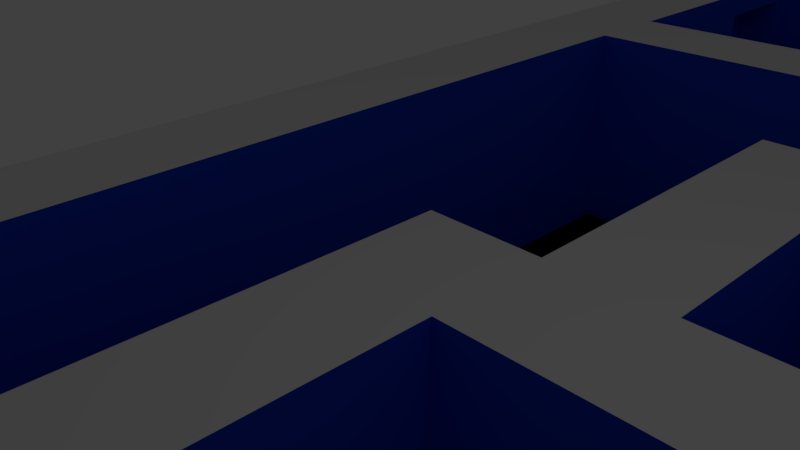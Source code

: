# Source: maze2.blend  (saved by Blender 2.77.0; exported with 4.5.12 LTS)
import bpy
from mathutils import Matrix  # noqa: F401  (used for matrix-valued properties, if any)

bpy.ops.wm.read_factory_settings(use_empty=True)
scene = bpy.context.scene
scene.name = 'Scene'

# ---- collections
col_collection_1 = bpy.data.collections.new('Collection 1'); scene.collection.children.link(col_collection_1)

# ---- materials (node trees are filled in below, after node groups)
mat_floor = bpy.data.materials.new('Floor')
mat_floor.alpha_threshold = 0.0
mat_floor.use_transparent_shadow = False
mat_floor.diffuse_color = (0.009192, 0.07606, 0.8, 1.0)
mat_floor.roughness = 0.5

# ---- material node trees

# ---- world
world_world = bpy.data.worlds.new('World'); scene.world = world_world
world_world.color = (0.05088, 0.05088, 0.05088)
world_world.use_sun_shadow = False
world_world.sun_shadow_jitter_overblur = 0.0
world_world.cycles.sampling_method = 'MANUAL'

# ---- cameras
cam_camera = bpy.data.cameras.new('Camera')
cam_camera.clip_end = 100.0
cam_camera.lens = 35.0
cam_camera.sensor_width = 32.0
cam_camera.sensor_height = 18.0
cam_camera.ortho_scale = 7.314
cam_camera.dof.focus_distance = 0.0
cam_camera.dof.aperture_fstop = 128.0

# ---- lights
light_lamp = bpy.data.lights.new('Lamp', 'POINT')
light_lamp.transmission_factor = 0.0
light_lamp.cutoff_distance = 30.0
light_lamp.energy = 100.0
light_lamp.shadow_buffer_clip_start = 1.001
light_lamp.shadow_soft_size = 0.1
light_lamp.shadow_maximum_resolution = 0.006
light_lamp.use_absolute_resolution = True

# ---- meshes
me_plane_002 = bpy.data.meshes.new('Plane.002')
me_plane_002.from_pydata([(-1.0, 1.0, 0.0), (1.0, 1.0, 0.0), (-1.0, 3.0, 0.0), (1.0, 3.0, 0.0), (-1.0, 2.75, 0.0), (-1.0, 2.5, 0.0), (-1.0, 2.25, 0.0), (-1.0, 2.0, 0.0), (-1.0, 1.75, 0.0), (-1.0, 1.5, 0.0), (-1.0, 1.25, 0.0), (-0.75, 1.0, 0.0), (-0.5, 1.0, 0.0), (-0.25, 1.0, 0.0), (0.0, 1.0, 0.0), (0.25, 1.0, 0.0), (0.5, 1.0, 0.0), (0.75, 1.0, 0.0), (1.0, 1.25, 0.0), (1.0, 1.5, 0.0), (1.0, 1.75, 0.0), (1.0, 2.0, 0.0), (1.0, 2.25, 0.0), (1.0, 2.5, 0.0), (1.0, 2.75, 0.0), (0.75, 3.0, 0.0), (0.5, 3.0, 0.0), (0.25, 3.0, 0.0), (0.0, 3.0, 0.0), (-0.25, 3.0, 0.0), (-0.5, 3.0, 0.0), (-0.75, 3.0, 0.0), (-0.75, 1.25, 0.0), (-0.75, 1.5, 0.0), (-0.75, 1.75, 0.0), (-0.75, 2.0, 0.0), (-0.75, 2.25, 0.0), (-0.75, 2.5, 0.0), (-0.75, 2.75, 0.0), (-0.5, 1.25, 0.0), (-0.5, 1.5, 0.0), (-0.5, 1.75, 0.0), (-0.5, 2.0, 0.0), (-0.5, 2.25, 0.0), (-0.5, 2.5, 0.0), (-0.5, 2.75, 0.0), (-0.25, 1.25, 0.0), (-0.25, 1.5, 0.0), (-0.25, 1.75, 0.0), (-0.25, 2.0, 0.0), (-0.25, 2.25, 0.0), (0.0, 1.25, 0.0), (0.0, 1.5, 0.0), (0.0, 1.75, 0.0), (0.0, 2.0, 0.0), (0.0, 2.25, 0.0), (0.0, 2.5, 0.0), (0.0, 2.75, 0.0), (0.25, 1.25, 0.0), (0.25, 1.5, 0.0), (0.25, 1.75, 0.0), (0.25, 2.0, 0.0), (0.25, 2.25, 0.0), (0.25, 2.5, 0.0), (0.25, 2.75, 0.0), (0.5, 1.25, 0.0), (0.5, 1.5, 0.0), (0.5, 1.75, 0.0), (0.5, 2.0, 0.0), (0.5, 2.25, 0.0), (0.5, 2.5, 0.0), (0.5, 2.75, 0.0), (0.75, 1.25, 0.0), (0.75, 1.5, 0.0), (0.75, 1.75, 0.0), (0.75, 2.0, 0.0), (0.75, 2.25, 0.0), (0.75, 2.5, 0.0), (0.75, 2.75, 0.0), (-3.0, 1.0, 0.0), (-1.0, 1.0, 0.0), (-3.0, 3.0, 0.0), (-1.0, 3.0, 0.0), (-3.0, 2.75, 0.0), (-3.0, 2.5, 0.0), (-3.0, 2.25, 0.0), (-3.0, 2.0, 0.0), (-3.0, 1.75, 0.0), (-3.0, 1.5, 0.0), (-3.0, 1.25, 0.0), (-2.75, 1.0, 0.0), (-2.5, 1.0, 0.0), (-2.25, 1.0, 0.0), (-2.0, 1.0, 0.0), (-1.75, 1.0, 0.0), (-1.5, 1.0, 0.0), (-1.25, 1.0, 0.0), (-1.0, 1.25, 0.0), (-1.0, 1.5, 0.0), (-1.0, 1.75, 0.0), (-1.0, 2.0, 0.0), (-1.0, 2.25, 0.0), (-1.0, 2.5, 0.0), (-1.0, 2.75, 0.0), (-1.25, 3.0, 0.0), (-1.5, 3.0, 0.0), (-1.75, 3.0, 0.0), (-2.0, 3.0, 0.0), (-2.25, 3.0, 0.0), (-2.5, 3.0, 0.0), (-2.75, 3.0, 0.0), (-2.75, 1.25, 0.0), (-2.75, 1.5, 0.0), (-2.75, 1.75, 0.0), (-2.75, 2.0, 0.0), (-2.75, 2.25, 0.0), (-2.75, 2.5, 0.0), (-2.75, 2.75, 0.0), (-2.5, 1.25, 0.0), (-2.5, 1.5, 0.0), (-2.5, 1.75, 0.0), (-2.5, 2.0, 0.0), (-2.5, 2.25, 0.0), (-2.5, 2.5, 0.0), (-2.5, 2.75, 0.0), (-2.25, 1.25, 0.0), (-2.25, 1.5, 0.0), (-2.25, 1.75, 0.0), (-2.25, 2.0, 0.0), (-2.25, 2.25, 0.0), (-2.25, 2.5, 0.0), (-2.25, 2.75, 0.0), (-2.0, 1.25, 0.0), (-2.0, 1.5, 0.0), (-2.0, 1.75, 0.0), (-2.0, 2.0, 0.0), (-2.0, 2.25, 0.0), (-2.0, 2.5, 0.0), (-2.0, 2.75, 0.0), (-1.75, 1.25, 0.0), (-1.75, 1.5, 0.0), (-1.75, 1.75, 0.0), (-1.75, 2.0, 0.0), (-1.75, 2.25, 0.0), (-1.75, 2.5, 0.0), (-1.75, 2.75, 0.0), (-1.5, 1.25, 0.0), (-1.5, 1.5, 0.0), (-1.5, 1.75, 0.0), (-1.5, 2.0, 0.0), (-1.5, 2.25, 0.0), (-1.5, 2.5, 0.0), (-1.5, 2.75, 0.0), (-1.25, 1.25, 0.0), (-1.25, 1.5, 0.0), (-1.25, 1.75, 0.0), (-1.25, 2.0, 0.0), (-1.25, 2.25, 0.0), (-1.25, 2.5, 0.0), (-1.25, 2.75, 0.0), (-5.0, 1.0, 0.0), (-3.0, 1.0, 0.0), (-5.0, 3.0, 0.0), (-3.0, 3.0, 0.0), (-5.0, 2.75, 0.0), (-5.0, 2.5, 0.0), (-5.0, 2.25, 0.0), (-5.0, 2.0, 0.0), (-5.0, 1.75, 0.0), (-5.0, 1.5, 0.0), (-5.0, 1.25, 0.0), (-4.75, 1.0, 0.0), (-4.5, 1.0, 0.0), (-4.25, 1.0, 0.0), (-4.0, 1.0, 0.0), (-3.75, 1.0, 0.0), (-3.5, 1.0, 0.0), (-3.25, 1.0, 0.0), (-3.0, 1.25, 0.0), (-3.0, 1.5, 0.0), (-3.0, 1.75, 0.0), (-3.0, 2.0, 0.0), (-3.0, 2.25, 0.0), (-3.0, 2.5, 0.0), (-3.0, 2.75, 0.0), (-3.25, 3.0, 0.0), (-3.5, 3.0, 0.0), (-3.75, 3.0, 0.0), (-4.0, 3.0, 0.0), (-4.25, 3.0, 0.0), (-4.5, 3.0, 0.0), (-4.75, 3.0, 0.0), (-4.75, 1.25, 0.0), (-4.75, 1.5, 0.0), (-4.75, 1.75, 0.0), (-4.75, 2.0, 0.0), (-4.75, 2.25, 0.0), (-4.75, 2.5, 0.0), (-4.75, 2.75, 0.0), (-4.5, 1.25, 0.0), (-4.5, 1.5, 0.0), (-4.5, 1.75, 0.0), (-4.5, 2.0, 0.0), (-4.5, 2.25, 0.0), (-4.5, 2.5, 0.0), (-4.5, 2.75, 0.0), (-4.25, 1.25, 0.0), (-4.25, 1.5, 0.0), (-4.25, 1.75, 0.0), (-4.25, 2.0, 0.0), (-4.25, 2.25, 0.0), (-4.25, 2.5, 0.0), (-4.25, 2.75, 0.0), (-4.0, 1.25, 0.0), (-4.0, 1.5, 0.0), (-4.0, 1.75, 0.0), (-4.0, 2.0, 0.0), (-4.0, 2.25, 0.0), (-4.0, 2.5, 0.0), (-4.0, 2.75, 0.0), (-3.75, 1.25, 0.0), (-3.75, 1.5, 0.0), (-3.75, 1.75, 0.0), (-3.75, 2.0, 0.0), (-3.75, 2.25, 0.0), (-3.75, 2.5, 0.0), (-3.75, 2.75, 0.0), (-3.5, 1.25, 0.0), (-3.5, 1.5, 0.0), (-3.5, 1.75, 0.0), (-3.5, 2.0, 0.0), (-3.5, 2.25, 0.0), (-3.5, 2.5, 0.0), (-3.5, 2.75, 0.0), (-3.25, 1.25, 0.0), (-3.25, 1.5, 0.0), (-3.25, 1.75, 0.0), (-3.25, 2.0, 0.0), (-3.25, 2.25, 0.0), (-3.25, 2.5, 0.0), (-3.25, 2.75, 0.0), (-3.0, -1.0, 0.0), (-1.0, -1.0, 0.0), (-3.0, 1.0, 0.0), (-1.0, 1.0, 0.0), (-3.0, 0.75, 0.0), (-3.0, 0.5, 0.0), (-3.0, 0.25, 0.0), (-3.0, 0.0, 0.0), (-3.0, -0.25, 0.0), (-3.0, -0.5, 0.0), (-3.0, -0.75, 0.0), (-2.75, -1.0, 0.0), (-2.5, -1.0, 0.0), (-2.25, -1.0, 0.0), (-2.0, -1.0, 0.0), (-1.75, -1.0, 0.0), (-1.5, -1.0, 0.0), (-1.25, -1.0, 0.0), (-1.0, -0.75, 0.0), (-1.0, -0.5, 0.0), (-1.0, -0.25, 0.0), (-1.0, 0.0, 0.0), (-1.0, 0.25, 0.0), (-1.0, 0.5, 0.0), (-1.0, 0.75, 0.0), (-1.25, 1.0, 0.0), (-1.5, 1.0, 0.0), (-1.75, 1.0, 0.0), (-2.0, 1.0, 0.0), (-2.25, 1.0, 0.0), (-2.5, 1.0, 0.0), (-2.75, 1.0, 0.0), (-2.75, -0.75, 0.0), (-2.75, -0.5, 0.0), (-2.75, -0.25, 0.0), (-2.75, 0.0, 0.0), (-2.75, 0.25, 0.0), (-2.75, 0.5, 0.0), (-2.75, 0.75, 0.0), (-2.5, -0.75, 0.0), (-2.5, -0.5, 0.0), (-2.5, -0.25, 0.0), (-2.5, 0.0, 0.0), (-2.5, 0.25, 0.0), (-2.5, 0.5, 0.0), (-2.5, 0.75, 0.0), (-2.25, -0.75, 0.0), (-2.25, -0.5, 0.0), (-2.25, -0.25, 0.0), (-2.25, 0.0, 0.0), (-2.25, 0.25, 0.0), (-2.25, 0.5, 0.0), (-2.25, 0.75, 0.0), (-2.0, -0.75, 0.0), (-2.0, -0.5, 0.0), (-2.0, -0.25, 0.0), (-2.0, 0.0, 0.0), (-2.0, 0.25, 0.0), (-2.0, 0.5, 0.0), (-2.0, 0.75, 0.0), (-1.75, -0.75, 0.0), (-1.75, -0.5, 0.0), (-1.75, -0.25, 0.0), (-1.75, 0.0, 0.0), (-1.75, 0.25, 0.0), (-1.75, 0.5, 0.0), (-1.75, 0.75, 0.0), (-1.5, -0.75, 0.0), (-1.5, -0.5, 0.0), (-1.5, -0.25, 0.0), (-1.5, 0.0, 0.0), (-1.5, 0.25, 0.0), (-1.5, 0.5, 0.0), (-1.5, 0.75, 0.0), (-1.25, -0.75, 0.0), (-1.25, -0.5, 0.0), (-1.25, -0.25, 0.0), (-1.25, 0.0, 0.0), (-1.25, 0.25, 0.0), (-1.25, 0.5, 0.0), (-1.25, 0.75, 0.0), (-3.0, 3.0, 0.0), (-1.0, 3.0, 0.0), (-3.0, 5.0, 0.0), (-1.0, 5.0, 0.0), (-3.0, 4.75, 0.0), (-3.0, 4.5, 0.0), (-3.0, 4.25, 0.0), (-3.0, 4.0, 0.0), (-3.0, 3.75, 0.0), (-3.0, 3.5, 0.0), (-3.0, 3.25, 0.0), (-2.75, 3.0, 0.0), (-2.5, 3.0, 0.0), (-2.25, 3.0, 0.0), (-2.0, 3.0, 0.0), (-1.75, 3.0, 0.0), (-1.5, 3.0, 0.0), (-1.25, 3.0, 0.0), (-1.0, 3.25, 0.0), (-1.0, 3.5, 0.0), (-1.0, 3.75, 0.0), (-1.0, 4.0, 0.0), (-1.0, 4.25, 0.0), (-1.0, 4.5, 0.0), (-1.0, 4.75, 0.0), (-1.25, 5.0, 0.0), (-1.5, 5.0, 0.0), (-1.75, 5.0, 0.0), (-2.0, 5.0, 0.0), (-2.25, 5.0, 0.0), (-2.5, 5.0, 0.0), (-2.75, 5.0, 0.0), (-2.75, 3.25, 0.0), (-2.75, 3.5, 0.0), (-2.75, 3.75, 0.0), (-2.75, 4.0, 0.0), (-2.75, 4.25, 0.0), (-2.75, 4.5, 0.0), (-2.75, 4.75, 0.0), (-2.5, 3.25, 0.0), (-2.5, 3.5, 0.0), (-2.5, 3.75, 0.0), (-2.5, 4.0, 0.0), (-2.5, 4.25, 0.0), (-2.5, 4.5, 0.0), (-2.5, 4.75, 0.0), (-2.25, 3.25, 0.0), (-2.25, 3.5, 0.0), (-2.25, 3.75, 0.0), (-2.25, 4.0, 0.0), (-2.25, 4.25, 0.0), (-2.25, 4.5, 0.0), (-2.25, 4.75, 0.0), (-2.0, 3.25, 0.0), (-2.0, 3.5, 0.0), (-2.0, 3.75, 0.0), (-2.0, 4.0, 0.0), (-2.0, 4.25, 0.0), (-2.0, 4.5, 0.0), (-2.0, 4.75, 0.0), (-1.75, 3.25, 0.0), (-1.75, 3.5, 0.0), (-1.75, 3.75, 0.0), (-1.75, 4.0, 0.0), (-1.75, 4.25, 0.0), (-1.75, 4.5, 0.0), (-1.75, 4.75, 0.0), (-1.5, 3.25, 0.0), (-1.5, 3.5, 0.0), (-1.5, 3.75, 0.0), (-1.5, 4.0, 0.0), (-1.5, 4.25, 0.0), (-1.5, 4.5, 0.0), (-1.5, 4.75, 0.0), (-1.25, 3.25, 0.0), (-1.25, 3.5, 0.0), (-1.25, 3.75, 0.0), (-1.25, 4.0, 0.0), (-1.25, 4.25, 0.0), (-1.25, 4.5, 0.0), (-1.25, 4.75, 0.0), (-1.0, 3.0, 0.0), (1.0, 3.0, 0.0), (-1.0, 5.0, 0.0), (1.0, 5.0, 0.0), (-1.0, 4.75, 0.0), (-1.0, 4.5, 0.0), (-1.0, 4.25, 0.0), (-1.0, 4.0, 0.0), (-1.0, 3.75, 0.0), (-1.0, 3.5, 0.0), (-1.0, 3.25, 0.0), (-0.75, 3.0, 0.0), (-0.5, 3.0, 0.0), (-0.25, 3.0, 0.0), (0.0, 3.0, 0.0), (0.25, 3.0, 0.0), (0.5, 3.0, 0.0), (0.75, 3.0, 0.0), (1.0, 3.25, 0.0), (1.0, 3.5, 0.0), (1.0, 3.75, 0.0), (1.0, 4.0, 0.0), (1.0, 4.25, 0.0), (1.0, 4.5, 0.0), (1.0, 4.75, 0.0), (0.75, 5.0, 0.0), (0.5, 5.0, 0.0), (0.25, 5.0, 0.0), (0.0, 5.0, 0.0), (-0.25, 5.0, 0.0), (-0.5, 5.0, 0.0), (-0.75, 5.0, 0.0), (-0.75, 3.25, 0.0), (-0.75, 3.5, 0.0), (-0.75, 3.75, 0.0), (-0.75, 4.0, 0.0), (-0.75, 4.25, 0.0), (-0.75, 4.5, 0.0), (-0.75, 4.75, 0.0), (-0.5, 3.25, 0.0), (-0.5, 3.5, 0.0), (-0.5, 3.75, 0.0), (-0.5, 4.0, 0.0), (-0.5, 4.25, 0.0), (-0.5, 4.5, 0.0), (-0.5, 4.75, 0.0), (-0.25, 3.75, 0.0), (-0.25, 4.0, 0.0), (-0.25, 4.25, 0.0), (-0.25, 4.5, 0.0), (-0.25, 4.75, 0.0), (0.0, 3.25, 0.0), (0.0, 3.5, 0.0), (0.0, 3.75, 0.0), (0.0, 4.0, 0.0), (0.0, 4.25, 0.0), (0.0, 4.5, 0.0), (0.0, 4.75, 0.0), (0.25, 3.25, 0.0), (0.25, 3.5, 0.0), (0.25, 3.75, 0.0), (0.25, 4.0, 0.0), (0.25, 4.25, 0.0), (0.25, 4.5, 0.0), (0.25, 4.75, 0.0), (0.5, 3.25, 0.0), (0.5, 3.5, 0.0), (0.5, 3.75, 0.0), (0.5, 4.0, 0.0), (0.5, 4.25, 0.0), (0.5, 4.5, 0.0), (0.5, 4.75, 0.0), (0.75, 3.25, 0.0), (0.75, 3.5, 0.0), (0.75, 3.75, 0.0), (0.75, 4.0, 0.0), (0.75, 4.25, 0.0), (0.75, 4.5, 0.0), (0.75, 4.75, 0.0), (0.75, 3.0, 6.0), (1.0, 3.0, 6.0), (1.0, 4.75, 6.0), (1.0, 5.0, 6.0), (-0.75, 5.0, 6.0), (-1.0, 5.0, 6.0), (-1.0, 4.75, 6.0), (1.0, 3.25, 6.0), (1.0, 3.5, 6.0), (1.0, 3.75, 6.0), (1.0, 4.0, 6.0), (1.0, 4.25, 6.0), (1.0, 4.5, 6.0), (0.75, 5.0, 6.0), (0.5, 5.0, 6.0), (0.25, 5.0, 6.0), (0.0, 5.0, 6.0), (-0.25, 5.0, 6.0), (-0.5, 5.0, 6.0), (-0.75, 4.75, 6.0), (-0.5, 4.75, 6.0), (-0.25, 4.75, 6.0), (0.0, 4.75, 6.0), (0.25, 4.75, 6.0), (0.5, 4.75, 6.0), (0.75, 4.75, 6.0), (0.75, 3.25, 6.0), (0.75, 3.5, 6.0), (0.75, 3.75, 6.0), (0.75, 4.0, 6.0), (0.75, 4.25, 6.0), (0.75, 4.5, 6.0), (-1.0, -1.0, 0.0), (1.0, -1.0, 0.0), (-1.0, 1.0, 0.0), (1.0, 1.0, 0.0), (-1.0, 0.75, 0.0), (-1.0, 0.5, 0.0), (-1.0, 0.25, 0.0), (-1.0, 0.0, 0.0), (-1.0, -0.25, 0.0), (-1.0, -0.5, 0.0), (-1.0, -0.75, 0.0), (-0.75, -1.0, 0.0), (-0.5, -1.0, 0.0), (-0.25, -1.0, 0.0), (0.0, -1.0, 0.0), (0.25, -1.0, 0.0), (0.5, -1.0, 0.0), (0.75, -1.0, 0.0), (1.0, -0.75, 0.0), (1.0, -0.5, 0.0), (1.0, -0.25, 0.0), (1.0, 0.0, 0.0), (1.0, 0.25, 0.0), (1.0, 0.5, 0.0), (1.0, 0.75, 0.0), (0.75, 1.0, 0.0), (0.5, 1.0, 0.0), (0.25, 1.0, 0.0), (0.0, 1.0, 0.0), (-0.25, 1.0, 0.0), (-0.5, 1.0, 0.0), (-0.75, 1.0, 0.0), (-0.75, -0.75, 0.0), (-0.75, -0.5, 0.0), (-0.75, -0.25, 0.0), (-0.75, 0.0, 0.0), (-0.75, 0.25, 0.0), (-0.75, 0.5, 0.0), (-0.75, 0.75, 0.0), (-0.5, -0.75, 0.0), (-0.5, -0.5, 0.0), (-0.5, -0.25, 0.0), (-0.5, 0.0, 0.0), (-0.5, 0.25, 0.0), (-0.5, 0.5, 0.0), (-0.5, 0.75, 0.0), (-0.25, -0.75, 0.0), (-0.25, -0.5, 0.0), (-0.25, -0.25, 0.0), (-0.25, 0.0, 0.0), (-0.25, 0.25, 0.0), (-0.25, 0.5, 0.0), (-0.25, 0.75, 0.0), (0.0, -0.75, 0.0), (0.0, -0.5, 0.0), (0.0, -0.25, 0.0), (0.0, 0.0, 0.0), (0.0, 0.25, 0.0), (0.0, 0.5, 0.0), (0.0, 0.75, 0.0), (0.25, -0.75, 0.0), (0.25, -0.5, 0.0), (0.25, -0.25, 0.0), (0.25, 0.0, 0.0), (0.25, 0.25, 0.0), (0.25, 0.5, 0.0), (0.25, 0.75, 0.0), (0.5, -0.75, 0.0), (0.5, -0.5, 0.0), (0.5, -0.25, 0.0), (0.5, 0.0, 0.0), (0.5, 0.25, 0.0), (0.5, 0.5, 0.0), (0.5, 0.75, 0.0), (0.75, -0.75, 0.0), (0.75, -0.5, 0.0), (0.75, -0.25, 0.0), (0.75, 0.0, 0.0), (0.75, 0.25, 0.0), (0.75, 0.5, 0.0), (0.75, 0.75, 0.0), (-1.0, -0.75, 6.0), (-1.0, -1.0, 6.0), (0.75, -1.0, 6.0), (1.0, -1.0, 6.0), (1.0, 0.75, 6.0), (1.0, 1.0, 6.0), (-0.75, -1.0, 6.0), (-0.5, -1.0, 6.0), (-0.25, -1.0, 6.0), (0.0, -1.0, 6.0), (0.25, -1.0, 6.0), (1.0, -0.75, 6.0), (1.0, -0.5, 6.0), (1.0, -0.25, 6.0), (1.0, 0.0, 6.0), (1.0, 0.25, 6.0), (1.0, 0.5, 6.0), (0.75, 1.0, 6.0), (-0.75, -0.75, 6.0), (-0.5, -0.75, 6.0), (-0.25, -0.75, 6.0), (0.0, -0.75, 6.0), (0.25, -0.75, 6.0), (0.75, 0.75, 6.0), (0.75, -0.75, 6.0), (0.75, -0.5, 6.0), (0.75, -0.25, 6.0), (0.75, 0.0, 6.0), (0.75, 0.25, 6.0), (0.75, 0.5, 6.0), (-5.0, 3.0, 0.0), (-3.0, 3.0, 0.0), (-5.0, 5.0, 0.0), (-3.0, 5.0, 0.0), (-5.0, 4.75, 0.0), (-5.0, 4.5, 0.0), (-5.0, 4.25, 0.0), (-5.0, 4.0, 0.0), (-5.0, 3.75, 0.0), (-5.0, 3.5, 0.0), (-5.0, 3.25, 0.0), (-4.75, 3.0, 0.0), (-4.5, 3.0, 0.0), (-4.25, 3.0, 0.0), (-4.0, 3.0, 0.0), (-3.75, 3.0, 0.0), (-3.5, 3.0, 0.0), (-3.25, 3.0, 0.0), (-3.0, 3.25, 0.0), (-3.0, 3.5, 0.0), (-3.0, 3.75, 0.0), (-3.0, 4.0, 0.0), (-3.0, 4.25, 0.0), (-3.0, 4.5, 0.0), (-3.0, 4.75, 0.0), (-3.25, 5.0, 0.0), (-3.5, 5.0, 0.0), (-3.75, 5.0, 0.0), (-4.0, 5.0, 0.0), (-4.25, 5.0, 0.0), (-4.5, 5.0, 0.0), (-4.75, 5.0, 0.0), (-4.75, 3.25, 0.0), (-4.75, 3.5, 0.0), (-4.75, 3.75, 0.0), (-4.75, 4.0, 0.0), (-4.75, 4.25, 0.0), (-4.75, 4.5, 0.0), (-4.75, 4.75, 0.0), (-4.5, 3.25, 0.0), (-4.5, 3.5, 0.0), (-4.5, 3.75, 0.0), (-4.5, 4.0, 0.0), (-4.5, 4.25, 0.0), (-4.5, 4.5, 0.0), (-4.5, 4.75, 0.0), (-4.25, 3.25, 0.0), (-4.25, 3.5, 0.0), (-4.25, 3.75, 0.0), (-4.25, 4.0, 0.0), (-4.25, 4.25, 0.0), (-4.25, 4.5, 0.0), (-4.25, 4.75, 0.0), (-4.0, 3.25, 0.0), (-4.0, 3.5, 0.0), (-4.0, 3.75, 0.0), (-4.0, 4.0, 0.0), (-4.0, 4.25, 0.0), (-4.0, 4.5, 0.0), (-4.0, 4.75, 0.0), (-3.75, 3.25, 0.0), (-3.75, 3.5, 0.0), (-3.75, 3.75, 0.0), (-3.75, 4.0, 0.0), (-3.75, 4.25, 0.0), (-3.75, 4.5, 0.0), (-3.75, 4.75, 0.0), (-3.5, 3.25, 0.0), (-3.5, 3.5, 0.0), (-3.5, 3.75, 0.0), (-3.5, 4.0, 0.0), (-3.5, 4.25, 0.0), (-3.5, 4.5, 0.0), (-3.5, 4.75, 0.0), (-3.25, 3.25, 0.0), (-3.25, 3.5, 0.0), (-3.25, 3.75, 0.0), (-3.25, 4.0, 0.0), (-3.25, 4.25, 0.0), (-3.25, 4.5, 0.0), (-3.25, 4.75, 0.0), (-5.0, 3.25, 6.0), (-5.0, 3.0, 6.0), (-3.0, 4.75, 6.0), (-3.0, 5.0, 6.0), (-4.75, 5.0, 6.0), (-5.0, 5.0, 6.0), (-5.0, 4.75, 6.0), (-5.0, 4.25, 6.0), (-5.0, 4.0, 6.0), (-5.0, 3.75, 6.0), (-5.0, 3.5, 6.0), (-4.75, 3.0, 6.0), (-3.25, 5.0, 6.0), (-3.5, 5.0, 6.0), (-3.75, 5.0, 6.0), (-4.0, 5.0, 6.0), (-4.25, 5.0, 6.0), (-4.5, 5.0, 6.0), (-4.75, 4.75, 6.0), (-4.75, 3.25, 6.0), (-4.75, 3.5, 6.0), (-4.75, 3.75, 6.0), (-4.75, 4.0, 6.0), (-4.75, 4.25, 6.0), (-4.5, 4.75, 6.0), (-4.25, 4.75, 6.0), (-4.0, 4.75, 6.0), (-3.75, 4.75, 6.0), (-3.5, 4.75, 6.0), (-3.25, 4.75, 6.0), (-5.0, -1.0, 0.0), (-3.0, -1.0, 0.0), (-5.0, 1.0, 0.0), (-3.0, 1.0, 0.0), (-5.0, 0.75, 0.0), (-5.0, 0.5, 0.0), (-5.0, 0.25, 0.0), (-5.0, 0.0, 0.0), (-5.0, -0.25, 0.0), (-5.0, -0.5, 0.0), (-5.0, -0.75, 0.0), (-4.75, -1.0, 0.0), (-4.5, -1.0, 0.0), (-4.25, -1.0, 0.0), (-4.0, -1.0, 0.0), (-3.75, -1.0, 0.0), (-3.5, -1.0, 0.0), (-3.25, -1.0, 0.0), (-3.0, -0.75, 0.0), (-3.0, -0.5, 0.0), (-3.0, -0.25, 0.0), (-3.0, 0.0, 0.0), (-3.0, 0.25, 0.0), (-3.0, 0.5, 0.0), (-3.0, 0.75, 0.0), (-3.25, 1.0, 0.0), (-3.5, 1.0, 0.0), (-3.75, 1.0, 0.0), (-4.0, 1.0, 0.0), (-4.25, 1.0, 0.0), (-4.5, 1.0, 0.0), (-4.75, 1.0, 0.0), (-4.75, -0.75, 0.0), (-4.75, -0.5, 0.0), (-4.75, -0.25, 0.0), (-4.75, 0.0, 0.0), (-4.75, 0.25, 0.0), (-4.75, 0.5, 0.0), (-4.75, 0.75, 0.0), (-4.5, -0.75, 0.0), (-4.5, -0.5, 0.0), (-4.5, -0.25, 0.0), (-4.5, 0.0, 0.0), (-4.5, 0.25, 0.0), (-4.5, 0.5, 0.0), (-4.5, 0.75, 0.0), (-4.25, -0.75, 0.0), (-4.25, -0.5, 0.0), (-4.25, -0.25, 0.0), (-4.25, 0.0, 0.0), (-4.25, 0.25, 0.0), (-4.25, 0.5, 0.0), (-4.25, 0.75, 0.0), (-4.0, -0.75, 0.0), (-4.0, -0.5, 0.0), (-4.0, -0.25, 0.0), (-4.0, 0.0, 0.0), (-4.0, 0.25, 0.0), (-4.0, 0.5, 0.0), (-4.0, 0.75, 0.0), (-3.75, -0.75, 0.0), (-3.75, -0.5, 0.0), (-3.75, -0.25, 0.0), (-3.75, 0.0, 0.0), (-3.75, 0.25, 0.0), (-3.75, 0.5, 0.0), (-3.75, 0.75, 0.0), (-3.5, -0.75, 0.0), (-3.5, -0.5, 0.0), (-3.5, -0.25, 0.0), (-3.5, 0.0, 0.0), (-3.5, 0.25, 0.0), (-3.5, 0.5, 0.0), (-3.5, 0.75, 0.0), (-3.25, -0.75, 0.0), (-3.25, -0.5, 0.0), (-3.25, -0.25, 0.0), (-3.25, 0.0, 0.0), (-3.25, 0.25, 0.0), (-3.25, 0.5, 0.0), (-3.25, 0.75, 0.0), (-5.0, -0.75, 6.0), (-5.0, -1.0, 6.0), (-3.25, -1.0, 6.0), (-3.0, -1.0, 6.0), (-4.75, 1.0, 6.0), (-5.0, 1.0, 6.0), (-5.0, 0.75, 6.0), (-5.0, 0.5, 6.0), (-5.0, 0.25, 6.0), (-5.0, 0.0, 6.0), (-5.0, -0.25, 6.0), (-5.0, -0.5, 6.0), (-4.75, -1.0, 6.0), (-4.5, -1.0, 6.0), (-4.25, -1.0, 6.0), (-4.0, -1.0, 6.0), (-3.75, -1.0, 6.0), (-3.5, -1.0, 6.0), (-3.0, -0.75, 6.0), (-4.75, 0.75, 6.0), (-4.75, -0.75, 6.0), (-4.75, -0.5, 6.0), (-4.75, -0.25, 6.0), (-4.75, 0.0, 6.0), (-4.75, 0.25, 6.0), (-4.75, 0.5, 6.0), (-4.5, -0.75, 6.0), (-4.25, -0.75, 6.0), (-4.0, -0.75, 6.0), (-3.75, -0.75, 6.0), (-3.5, -0.75, 6.0), (-3.25, -0.75, 6.0), (-4.75, 3.0, 6.0), (-5.0, 3.0, 6.0), (-5.0, 2.75, 6.0), (-5.0, 2.5, 6.0), (-5.0, 2.25, 6.0), (-5.0, 2.0, 6.0), (-5.0, 1.75, 6.0), (-5.0, 1.5, 6.0), (-5.0, 1.25, 6.0), (-4.75, 2.75, 6.0), (-4.75, 1.25, 6.0), (-4.75, 1.5, 6.0), (-4.75, 1.75, 6.0), (-4.75, 2.0, 6.0), (-4.75, 2.25, 6.0), (-4.75, 2.5, 6.0), (-5.0, 1.25, 6.0), (-5.0, 1.0, 6.0), (-4.75, 1.0, 6.0), (-4.75, 1.25, 6.0), (0.75, 1.0, 6.0), (1.0, 1.0, 6.0), (1.0, 1.25, 6.0), (1.0, 1.5, 6.0), (1.0, 1.75, 6.0), (1.0, 2.0, 6.0), (1.0, 2.25, 6.0), (1.0, 2.5, 6.0), (1.0, 2.75, 6.0), (0.75, 1.25, 6.0), (0.75, 1.5, 6.0), (0.75, 1.75, 6.0), (0.75, 2.0, 6.0), (0.75, 2.25, 6.0), (0.75, 2.5, 6.0), (0.75, 2.75, 6.0), (1.0, 2.75, 6.0), (1.0, 3.0, 6.0), (0.75, 3.0, 6.0), (0.75, 2.75, 6.0), (-1.0, 4.75, 6.0), (-1.0, 5.0, 6.0), (-2.75, 5.0, 6.0), (-3.0, 5.0, 6.0), (-3.0, 4.75, 6.0), (-1.25, 5.0, 6.0), (-1.5, 5.0, 6.0), (-1.75, 5.0, 6.0), (-2.0, 5.0, 6.0), (-2.25, 5.0, 6.0), (-2.5, 5.0, 6.0), (-2.75, 4.75, 6.0), (-2.5, 4.75, 6.0), (-2.25, 4.75, 6.0), (-2.0, 4.75, 6.0), (-1.75, 4.75, 6.0), (-1.5, 4.75, 6.0), (-1.25, 4.75, 6.0), (-3.0, -0.75, 6.0), (-3.0, -1.0, 6.0), (-1.25, -1.0, 6.0), (-1.0, -1.0, 6.0), (-2.75, -1.0, 6.0), (-2.5, -1.0, 6.0), (-2.25, -1.0, 6.0), (-2.0, -1.0, 6.0), (-1.75, -1.0, 6.0), (-1.5, -1.0, 6.0), (-1.0, -0.75, 6.0), (-2.75, -0.75, 6.0), (-2.5, -0.75, 6.0), (-2.25, -0.75, 6.0), (-2.0, -0.75, 6.0), (-1.75, -0.75, 6.0), (-1.5, -0.75, 6.0), (-1.25, -0.75, 6.0), (-1.0, 1.5, 6.0), (-1.0, 1.25, 6.0), (-0.25, 1.0, 6.0), (0.0, 1.0, 6.0), (0.0, 3.0, 6.0), (-0.25, 3.0, 6.0), (-0.5, 3.0, 6.0), (-0.75, 1.25, 6.0), (-0.75, 1.5, 6.0), (-0.75, 2.0, 6.0), (-0.75, 2.25, 6.0), (-0.75, 2.5, 6.0), (-0.5, 2.75, 6.0), (-0.5, 2.0, 6.0), (-0.5, 2.25, 6.0), (-0.5, 2.5, 6.0), (-0.25, 1.25, 6.0), (-0.25, 2.25, 6.0), (0.0, 2.75, 6.0), (0.0, 1.25, 6.0), (0.0, 1.75, 6.0), (0.0, 2.0, 6.0), (0.0, 2.25, 6.0), (0.0, 2.5, 6.0), (0.25, 1.75, 6.0), (0.25, 2.0, 6.0), (0.25, 2.25, 6.0), (0.25, 2.5, 6.0), (0.5, 1.75, 6.0), (0.5, 2.0, 6.0), (0.75, 1.75, 6.0), (0.75, 2.0, 6.0), (-3.0, 1.25, 6.0), (-3.0, 1.0, 6.0), (-2.75, 3.0, 6.0), (-3.0, 3.0, 6.0), (-3.0, 2.75, 6.0), (-3.0, 2.25, 6.0), (-3.0, 2.0, 6.0), (-3.0, 1.5, 6.0), (-2.75, 1.0, 6.0), (-2.0, 1.0, 6.0), (-1.75, 1.0, 6.0), (-1.0, 1.25, 6.0), (-1.0, 1.5, 6.0), (-1.5, 3.0, 6.0), (-1.75, 3.0, 6.0), (-2.0, 3.0, 6.0), (-2.25, 3.0, 6.0), (-2.5, 3.0, 6.0), (-2.75, 2.75, 6.0), (-2.75, 1.25, 6.0), (-2.75, 1.5, 6.0), (-2.75, 2.0, 6.0), (-2.75, 2.25, 6.0), (-2.5, 2.75, 6.0), (-2.25, 2.75, 6.0), (-2.25, 1.75, 6.0), (-2.25, 2.0, 6.0), (-2.0, 2.75, 6.0), (-2.0, 1.25, 6.0), (-2.0, 1.5, 6.0), (-2.0, 1.75, 6.0), (-2.0, 2.0, 6.0), (-1.75, 2.75, 6.0), (-1.75, 1.25, 6.0), (-1.75, 1.5, 6.0), (-1.75, 1.75, 6.0), (-1.75, 2.0, 6.0), (-1.75, 2.25, 6.0), (-1.75, 2.5, 6.0), (-1.5, 2.75, 6.0), (-1.5, 1.25, 6.0), (-1.5, 1.5, 6.0), (-1.5, 2.0, 6.0), (-1.5, 2.25, 6.0), (-1.5, 2.5, 6.0), (-1.25, 1.25, 6.0), (-1.25, 1.5, 6.0), (-3.25, 1.0, 6.0), (-3.0, 1.0, 6.0), (-3.0, 2.75, 6.0), (-3.0, 3.0, 6.0), (-4.25, 1.0, 6.0), (-4.0, 1.0, 6.0), (-3.0, 1.25, 6.0), (-3.0, 1.5, 6.0), (-3.0, 2.0, 6.0), (-3.0, 2.25, 6.0), (-3.25, 3.0, 6.0), (-3.5, 3.0, 6.0), (-3.75, 3.0, 6.0), (-4.0, 3.0, 6.0), (-4.25, 1.25, 6.0), (-4.25, 1.5, 6.0), (-4.25, 1.75, 6.0), (-4.25, 2.0, 6.0), (-4.25, 2.25, 6.0), (-4.0, 2.75, 6.0), (-4.0, 1.25, 6.0), (-4.0, 1.5, 6.0), (-4.0, 1.75, 6.0), (-4.0, 2.0, 6.0), (-4.0, 2.25, 6.0), (-4.0, 2.5, 6.0), (-3.75, 2.75, 6.0), (-3.75, 2.0, 6.0), (-3.75, 2.25, 6.0), (-3.75, 2.5, 6.0), (-3.5, 2.75, 6.0), (-3.5, 2.0, 6.0), (-3.5, 2.25, 6.0), (-3.25, 2.75, 6.0), (-3.25, 1.25, 6.0), (-3.25, 1.5, 6.0), (-3.25, 2.0, 6.0), (-3.25, 2.25, 6.0), (-2.75, 1.0, 6.0), (-3.0, 1.0, 6.0), (-3.0, 0.75, 6.0), (-3.0, 0.5, 6.0), (-1.0, -0.25, 6.0), (-1.0, 0.0, 6.0), (-1.0, 0.25, 6.0), (-1.0, 0.5, 6.0), (-1.0, 0.75, 6.0), (-1.75, 1.0, 6.0), (-2.0, 1.0, 6.0), (-2.75, 0.75, 6.0), (-2.75, -0.75, 6.0), (-2.75, -0.5, 6.0), (-2.75, -0.25, 6.0), (-2.75, 0.0, 6.0), (-2.75, 0.5, 6.0), (-2.5, -0.75, 6.0), (-2.5, -0.5, 6.0), (-2.5, -0.25, 6.0), (-2.5, 0.0, 6.0), (-2.5, 0.5, 6.0), (-2.5, 0.75, 6.0), (-2.0, 0.75, 6.0), (-2.0, -0.25, 6.0), (-2.0, 0.0, 6.0), (-2.0, 0.5, 6.0), (-1.75, 0.75, 6.0), (-1.75, -0.25, 6.0), (-1.75, 0.0, 6.0), (-1.75, 0.5, 6.0), (-1.5, -0.25, 6.0), (-1.5, 0.0, 6.0), (-1.5, 0.5, 6.0), (-1.5, 0.75, 6.0), (-1.25, -0.25, 6.0), (-1.25, 0.0, 6.0), (-1.25, 0.25, 6.0), (-1.25, 0.5, 6.0), (-1.25, 0.75, 6.0), (-1.25, 3.0, 6.0), (-1.0, 3.0, 6.0), (-1.75, 3.0, 6.0), (-1.5, 3.0, 6.0), (-1.0, 3.25, 6.0), (-1.0, 4.0, 6.0), (-1.0, 4.25, 6.0), (-2.5, 4.0, 6.0), (-2.5, 4.25, 6.0), (-2.5, 4.5, 6.0), (-2.5, 4.75, 6.0), (-2.25, 4.0, 6.0), (-2.25, 4.25, 6.0), (-2.25, 4.5, 6.0), (-2.25, 4.75, 6.0), (-2.0, 4.0, 6.0), (-2.0, 4.25, 6.0), (-1.75, 3.25, 6.0), (-1.75, 4.0, 6.0), (-1.75, 4.25, 6.0), (-1.5, 3.25, 6.0), (-1.5, 4.0, 6.0), (-1.5, 4.25, 6.0), (-1.25, 3.25, 6.0), (-1.25, 4.0, 6.0), (-1.25, 4.25, 6.0), (-0.5, 3.0, 6.0), (-0.25, 3.0, 6.0), (0.0, 3.0, 6.0), (-0.5, 3.25, 6.0), (-0.5, 3.5, 6.0), (-0.5, 3.75, 6.0), (-0.5, 4.0, 6.0), (-0.5, 4.25, 6.0), (-0.25, 3.75, 6.0), (-0.25, 4.0, 6.0), (-0.25, 4.25, 6.0), (0.0, 3.25, 6.0), (0.0, 3.5, 6.0), (0.0, 3.75, 6.0), (0.25, 3.5, 6.0), (0.25, 3.75, 6.0), (0.0, 1.0, 6.0), (-0.25, 1.0, 6.0), (-0.5, -0.75, 6.0), (-0.5, -0.5, 6.0), (-0.5, -0.25, 6.0), (-0.5, 0.0, 6.0), (-0.25, 0.75, 6.0), (-0.25, -0.75, 6.0), (-0.25, -0.5, 6.0), (-0.25, -0.25, 6.0), (-0.25, 0.0, 6.0), (-0.25, 0.5, 6.0), (0.0, 0.75, 6.0), (0.0, -0.25, 6.0), (0.0, 0.0, 6.0), (0.0, 0.5, 6.0), (0.25, -0.25, 6.0), (0.25, 0.0, 6.0), (0.25, 0.5, 6.0), (0.25, 0.75, 6.0), (0.5, 0.5, 6.0), (0.5, 0.75, 6.0), (0.75, 0.5, 6.0), (0.75, 0.75, 6.0), (-3.25, 3.0, 6.0), (-3.0, 3.0, 6.0), (-3.5, 3.0, 6.0), (-3.0, 3.25, 6.0), (-3.0, 3.75, 6.0), (-3.0, 4.0, 6.0), (-3.0, 4.25, 6.0), (-3.0, 4.5, 6.0), (-3.0, 4.75, 6.0), (-4.75, 3.5, 6.0), (-4.75, 3.75, 6.0), (-4.5, 3.5, 6.0), (-4.5, 3.75, 6.0), (-4.25, 3.5, 6.0), (-4.25, 3.75, 6.0), (-4.0, 3.5, 6.0), (-4.0, 3.75, 6.0), (-4.0, 4.25, 6.0), (-4.0, 4.5, 6.0), (-4.0, 4.75, 6.0), (-3.75, 4.25, 6.0), (-3.75, 4.5, 6.0), (-3.75, 4.75, 6.0), (-3.5, 3.25, 6.0), (-3.25, 3.25, 6.0), (-3.25, 3.75, 6.0), (-3.25, 4.0, 6.0), (-3.25, 4.25, 6.0), (-3.25, 4.5, 6.0), (-3.25, 4.75, 6.0), (-3.0, 0.75, 6.0), (-3.0, 1.0, 6.0), (-3.0, 0.5, 6.0), (-3.25, 1.0, 6.0), (-4.0, 1.0, 6.0), (-4.25, 1.0, 6.0), (-4.75, -0.25, 6.0), (-4.75, 0.0, 6.0), (-4.75, 0.5, 6.0), (-4.75, 0.75, 6.0), (-4.5, -0.25, 6.0), (-4.5, 0.0, 6.0), (-4.5, 0.5, 6.0), (-4.5, 0.75, 6.0), (-4.25, 0.75, 6.0), (-4.25, -0.25, 6.0), (-4.25, 0.0, 6.0), (-4.25, 0.5, 6.0), (-4.0, 0.75, 6.0), (-4.0, -0.25, 6.0), (-4.0, 0.0, 6.0), (-4.0, 0.5, 6.0), (-3.75, -0.25, 6.0), (-3.75, 0.0, 6.0), (-3.5, -0.25, 6.0), (-3.5, 0.0, 6.0), (-3.5, 0.25, 6.0), (-3.5, 0.5, 6.0), (-3.5, 0.75, 6.0), (-3.25, 0.75, 6.0), (-3.25, -0.25, 6.0), (-3.25, 0.0, 6.0), (-3.25, 0.25, 6.0), (-3.25, 0.5, 6.0), (0.25, -1.0, 6.0), (0.5, -1.0, 6.0), (0.75, -1.0, 6.0), (0.25, -0.75, 6.0), (0.5, -0.75, 6.0), (0.75, -0.75, 6.0), (0.6735, -1.0, 0.0), (0.6735, -0.75, 0.0), (0.6735, -0.5, 0.0), (0.6735, -0.25, 0.0), (0.6735, 0.0, 0.0), (0.6735, 0.25, 0.0), (0.6735, 0.5, 0.0), (0.6735, 0.5, 6.0), (0.6735, -1.0, 6.0), (0.6735, -0.75, 6.0), (0.3647, -1.0, 0.0), (0.3647, -0.75, 0.0), (0.3647, -0.5, 0.0), (0.3647, -0.25, 0.0), (0.3647, 0.0, 0.0), (0.3647, 0.25, 0.0), (0.3647, 0.5, 0.0), (0.3647, 0.5, 6.0), (0.3647, -1.0, 6.0), (0.3647, -0.75, 6.0), (0.5, -0.75, 5.036), (0.75, -0.75, 5.036), (0.5, -1.0, 5.036), (0.25, -1.0, 5.036), (0.25, -0.75, 5.036), (0.75, -1.0, 5.036), (0.6735, -1.0, 5.036), (0.6735, -0.75, 5.036), (0.3647, -0.75, 5.036), (0.3647, -1.0, 5.036), (0.75, -0.75, 0.8011), (0.25, -1.0, 0.8011), (0.25, -0.75, 0.8011), (0.5, -0.75, 0.8011), (0.5, -1.0, 0.8011), (0.75, -1.0, 0.8011), (0.6735, -1.0, 0.8011), (0.6735, -0.75, 0.8011), (0.3647, -0.75, 0.8011), (0.3647, -1.0, 0.8011), (0.5, -0.7899, 0.8011), (0.5, -0.7899, 5.036), (0.6735, -0.7899, 0.8011), (0.6735, -0.7899, 5.036), (0.3647, -0.7899, 0.8011), (0.3647, -0.7899, 5.036), (-5.0, 4.75, 6.0), (-5.0, 4.5, 6.0), (-5.0, 4.25, 6.0), (-4.75, 4.25, 6.0), (-4.75, 4.5, 6.0), (-4.75, 4.75, 6.0), (-5.0, 4.326, 0.0), (-4.75, 4.326, 0.0), (-4.5, 4.326, 0.0), (-4.25, 4.326, 0.0), (-4.0, 4.326, 0.0), (-4.0, 4.326, 6.0), (-5.0, 4.326, 6.0), (-4.75, 4.326, 6.0), (-5.0, 4.655, 0.0), (-4.75, 4.655, 0.0), (-4.5, 4.655, 0.0), (-4.25, 4.655, 0.0), (-4.0, 4.655, 0.0), (-4.0, 4.655, 6.0), (-5.0, 4.655, 6.0), (-4.75, 4.655, 6.0), (-5.0, 4.75, 5.222), (-4.75, 4.75, 5.222), (-5.0, 4.25, 5.222), (-5.0, 4.5, 5.222), (-4.75, 4.5, 5.222), (-4.75, 4.25, 5.222), (-4.75, 4.326, 5.222), (-5.0, 4.326, 5.222), (-5.0, 4.655, 5.222), (-4.75, 4.655, 5.222), (-5.0, 2.0, 0.0), (1.0, 2.0, 0.0), (-4.75, 4.75, 0.7978), (-5.0, 4.5, 0.7978), (-4.75, 4.5, 0.7978), (-5.0, 4.75, 0.7978), (-5.0, 4.25, 0.7978), (-4.75, 4.25, 0.7978), (-4.75, 4.326, 0.7978), (-5.0, 4.326, 0.7978), (-5.0, 4.655, 0.7978), (-4.75, 4.655, 0.7978), (-4.887, 4.326, 0.7978), (-4.887, 4.326, 5.222), (-4.887, 4.655, 0.7978), (-4.887, 4.655, 5.222), (-4.887, 4.5, 5.222), (-4.887, 4.5, 0.7978), (0.6735, -0.6721, 0.8011), (0.6735, -0.6721, 5.036), (0.3647, -0.6721, 0.8011), (0.3647, -0.6721, 5.036), (0.5, -0.6721, 5.036), (0.5, -0.6721, 0.8011)], [], [(3, 25, 887, 886), (4, 38, 31, 2), (38, 45, 30, 31), (106, 107, 972, 971), (814, 815, 1211, 1210), (57, 64, 27, 28), (64, 71, 26, 27), (71, 78, 25, 26), (0, 11, 32, 10), (105, 106, 971, 970), (9, 33, 34, 8), (8, 34, 35, 7), (7, 35, 36, 6), (6, 36, 37, 5), (5, 37, 38, 4), (11, 12, 39, 32), (32, 39, 40, 33), (33, 40, 41, 34), (34, 41, 42, 35), (154, 147, 998, 1003), (813, 814, 1210, 1209), (37, 44, 45, 38), (12, 13, 46, 39), (39, 46, 47, 40), (40, 47, 48, 41), (41, 48, 49, 42), (42, 49, 50, 43), (146, 153, 1002, 997), (812, 813, 1209, 1208), (379, 372, 1094, 1098), (46, 51, 52, 47), (47, 52, 53, 48), (48, 53, 54, 49), (49, 54, 55, 50), (56, 57, 943, 948), (371, 378, 1097, 1093), (14, 15, 58, 51), (51, 58, 59, 52), (52, 59, 60, 53), (285, 286, 1064, 1063), (142, 149, 999, 993), (761, 816, 1207, 1181), (56, 63, 64, 57), (15, 16, 65, 58), (58, 65, 66, 59), (59, 66, 67, 60), (55, 54, 946, 947), (61, 68, 69, 62), (62, 69, 70, 63), (63, 70, 71, 64), (16, 17, 72, 65), (65, 72, 73, 66), (66, 73, 74, 67), (809, 808, 1205, 1206), (68, 75, 76, 69), (69, 76, 77, 70), (70, 77, 78, 71), (74, 73, 879, 880), (17, 1, 870, 869), (22, 23, 876, 875), (73, 72, 878, 879), (21, 22, 875, 874), (72, 17, 869, 878), (20, 21, 874, 873), (159, 103, 82, 104), (54, 53, 945, 946), (147, 140, 991, 998), (808, 807, 1204, 1205), (282, 283, 1062, 1061), (97, 98, 969, 968), (374, 367, 1092, 1096), (152, 159, 104, 105), (692, 641, 1150, 1171), (139, 146, 997, 990), (88, 112, 113, 87), (87, 113, 114, 86), (807, 806, 1203, 1204), (85, 115, 116, 84), (84, 116, 117, 83), (90, 91, 118, 111), (111, 118, 119, 112), (112, 119, 120, 113), (113, 120, 121, 114), (114, 121, 122, 115), (115, 122, 123, 116), (116, 123, 124, 117), (91, 92, 125, 118), (118, 125, 126, 119), (119, 126, 127, 120), (120, 127, 128, 121), (121, 128, 129, 122), (122, 129, 130, 123), (123, 130, 131, 124), (92, 93, 132, 125), (125, 132, 133, 126), (126, 133, 134, 127), (281, 282, 1061, 1060), (128, 135, 136, 129), (129, 136, 137, 130), (130, 137, 138, 131), (576, 577, 1141, 1140), (138, 145, 989, 984), (462, 463, 1123, 1122), (235, 234, 1038, 1039), (135, 142, 143, 136), (136, 143, 144, 137), (137, 144, 145, 138), (94, 95, 146, 139), (280, 281, 1060, 1059), (140, 147, 148, 141), (141, 148, 149, 142), (14, 51, 944, 928), (690, 691, 1170, 1169), (234, 177, 1004, 1038), (95, 96, 153, 146), (339, 323, 1083, 1082), (147, 154, 155, 148), (148, 155, 156, 149), (149, 156, 157, 150), (150, 157, 158, 151), (151, 158, 159, 152), (96, 80, 97, 153), (57, 28, 929, 943), (154, 98, 99, 155), (155, 99, 100, 156), (156, 100, 101, 157), (157, 101, 102, 158), (158, 102, 103, 159), (364, 371, 1093, 1089), (198, 191, 849, 858), (198, 205, 190, 191), (205, 212, 189, 190), (212, 219, 188, 189), (689, 690, 1169, 1168), (93, 94, 967, 966), (142, 135, 988, 993), (170, 160, 866, 865), (197, 198, 858, 864), (168, 169, 856, 855), (196, 197, 864, 863), (167, 168, 855, 854), (195, 196, 863, 862), (166, 167, 854, 853), (171, 172, 199, 192), (192, 199, 200, 193), (193, 200, 201, 194), (194, 201, 202, 195), (195, 202, 203, 196), (196, 203, 204, 197), (197, 204, 205, 198), (172, 173, 206, 199), (199, 206, 207, 200), (200, 207, 208, 201), (201, 208, 209, 202), (202, 209, 210, 203), (203, 210, 211, 204), (204, 211, 212, 205), (265, 321, 1081, 1050), (276, 275, 1056, 1057), (79, 90, 965, 958), (131, 138, 984, 981), (275, 274, 1055, 1056), (210, 217, 218, 211), (211, 218, 219, 212), (174, 175, 220, 213), (213, 220, 221, 214), (214, 221, 222, 215), (215, 222, 223, 216), (317, 261, 1046, 1077), (88, 89, 957, 964), (274, 273, 1054, 1055), (175, 176, 227, 220), (220, 227, 228, 221), (221, 228, 229, 222), (222, 229, 230, 223), (46, 13, 927, 941), (224, 231, 232, 225), (225, 232, 233, 226), (176, 177, 234, 227), (227, 234, 235, 228), (228, 235, 236, 229), (229, 236, 237, 230), (1282, 683, 1166, 1283), (231, 238, 239, 232), (232, 239, 240, 233), (454, 455, 1120, 1119), (1274, 682, 1165, 1275), (235, 179, 180, 236), (236, 180, 181, 237), (135, 128, 983, 988), (238, 182, 183, 239), (239, 183, 184, 240), (321, 265, 244, 266), (417, 454, 1119, 1110), (279, 286, 271, 272), (286, 293, 270, 271), (293, 300, 269, 270), (279, 272, 1042, 1053), (307, 314, 267, 268), (314, 321, 266, 267), (253, 254, 913, 912), (251, 273, 274, 250), (250, 274, 275, 249), (249, 275, 276, 248), (248, 276, 277, 247), (247, 277, 278, 246), (45, 44, 940, 937), (294, 287, 920, 921), (321, 314, 1076, 1081), (85, 86, 963, 962), (127, 134, 987, 982), (276, 283, 284, 277), (277, 284, 285, 278), (225, 226, 1030, 1033), (301, 294, 921, 922), (280, 287, 288, 281), (281, 288, 289, 282), (282, 289, 290, 283), (283, 290, 291, 284), (284, 291, 292, 285), (285, 292, 293, 286), (252, 253, 912, 911), (287, 294, 295, 288), (288, 295, 296, 289), (289, 296, 297, 290), (290, 297, 298, 291), (291, 298, 299, 292), (292, 299, 300, 293), (308, 301, 922, 923), (294, 301, 302, 295), (295, 302, 303, 296), (573, 542, 1124, 1136), (297, 304, 305, 298), (298, 305, 306, 299), (313, 320, 1080, 1075), (315, 308, 923, 924), (301, 308, 309, 302), (302, 309, 310, 303), (224, 225, 1033, 1032), (304, 311, 312, 305), (305, 312, 313, 306), (566, 565, 1135, 1130), (259, 315, 924, 917), (308, 315, 316, 309), (309, 316, 317, 310), (42, 43, 939, 938), (311, 318, 319, 312), (312, 319, 320, 313), (679, 680, 1164, 1163), (241, 252, 911, 908), (315, 259, 260, 316), (316, 260, 261, 317), (794, 795, 1196, 1199), (318, 311, 1074, 1078), (81, 83, 961, 960), (124, 131, 981, 980), (388, 395, 905, 904), (353, 324, 892, 891), (325, 347, 894, 890), (395, 402, 906, 905), (402, 346, 889, 906), (346, 325, 890, 889), (352, 353, 891, 899), (351, 352, 899, 898), (322, 333, 354, 332), (332, 354, 355, 331), (331, 355, 356, 330), (330, 356, 357, 329), (329, 357, 358, 328), (328, 358, 359, 327), (327, 359, 360, 326), (333, 334, 361, 354), (354, 361, 362, 355), (355, 362, 363, 356), (356, 363, 364, 357), (357, 364, 365, 358), (358, 365, 366, 359), (359, 366, 367, 360), (334, 335, 368, 361), (361, 368, 369, 362), (362, 369, 370, 363), (363, 370, 371, 364), (450, 451, 1118, 1117), (268, 269, 1052, 1051), (310, 317, 1077, 1073), (335, 336, 375, 368), (368, 375, 376, 369), (369, 376, 377, 370), (370, 377, 378, 371), (110, 81, 960, 959), (372, 379, 380, 373), (373, 380, 381, 374), (336, 337, 382, 375), (375, 382, 383, 376), (376, 383, 384, 377), (377, 384, 385, 378), (449, 450, 1117, 1116), (379, 386, 387, 380), (380, 387, 388, 381), (561, 562, 1133, 1132), (382, 389, 390, 383), (383, 390, 391, 384), (384, 391, 392, 385), (560, 561, 1132, 1131), (386, 393, 394, 387), (387, 394, 395, 388), (30, 45, 937, 931), (389, 396, 397, 390), (390, 397, 398, 391), (391, 398, 399, 392), (314, 307, 1069, 1076), (393, 400, 401, 394), (394, 401, 402, 395), (89, 79, 958, 957), (396, 340, 341, 397), (397, 341, 342, 398), (398, 342, 343, 399), (264, 265, 1050, 1049), (400, 344, 345, 401), (401, 345, 346, 402), (477, 476, 509, 510), (431, 432, 499, 498), (427, 406, 485, 484), (474, 481, 507, 506), (476, 475, 508, 509), (460, 467, 505, 504), (430, 431, 498, 497), (420, 404, 483, 482), (403, 414, 435, 413), (413, 435, 436, 412), (412, 436, 437, 411), (411, 437, 438, 410), (410, 438, 439, 409), (409, 439, 440, 408), (408, 440, 441, 407), (414, 415, 442, 435), (435, 442, 443, 436), (436, 443, 444, 437), (437, 444, 445, 438), (438, 445, 446, 439), (439, 446, 447, 440), (440, 447, 448, 441), (306, 313, 1075, 1072), (219, 218, 1029, 1023), (263, 264, 1049, 1048), (543, 566, 1130, 1125), (37, 36, 935, 936), (446, 451, 452, 447), (447, 452, 453, 448), (218, 217, 1028, 1029), (795, 764, 1182, 1196), (262, 263, 1048, 1047), (449, 456, 457, 450), (450, 457, 458, 451), (451, 458, 459, 452), (452, 459, 460, 453), (417, 418, 461, 454), (454, 461, 462, 455), (36, 35, 934, 935), (456, 463, 464, 457), (457, 464, 465, 458), (458, 465, 466, 459), (459, 466, 467, 460), (418, 419, 468, 461), (461, 468, 469, 462), (462, 469, 470, 463), (463, 470, 471, 464), (464, 471, 472, 465), (465, 472, 473, 466), (466, 473, 474, 467), (419, 420, 475, 468), (468, 475, 476, 469), (469, 476, 477, 470), (470, 477, 478, 471), (471, 478, 479, 472), (472, 479, 480, 473), (473, 480, 481, 474), (448, 453, 503, 502), (475, 420, 482, 508), (429, 430, 497, 496), (407, 441, 501, 488), (428, 429, 496, 495), (406, 428, 495, 485), (426, 427, 484, 494), (599, 600, 612, 618, 624, 623, 622, 621, 620, 619, 597, 598, 606, 607, 608, 609, 610, 611), (434, 405, 487, 486), (432, 433, 500, 499), (478, 477, 510, 511), (405, 407, 488, 487), (433, 434, 486, 500), (479, 478, 511, 512), (404, 421, 489, 483), (480, 479, 512, 513), (421, 422, 490, 489), (481, 480, 513, 507), (422, 423, 491, 490), (441, 448, 502, 501), (423, 424, 492, 491), (453, 460, 504, 503), (467, 474, 506, 505), (424, 425, 493, 492), (425, 426, 494, 493), (525, 526, 602, 601), (518, 552, 545, 516), (552, 559, 544, 545), (559, 566, 543, 544), (311, 304, 1071, 1074), (573, 580, 541, 542), (580, 587, 540, 541), (587, 594, 539, 540), (517, 539, 612, 600), (524, 546, 547, 523), (523, 547, 548, 522), (522, 548, 549, 521), (521, 549, 550, 520), (520, 550, 551, 519), (519, 551, 552, 518), (529, 574, 617, 605), (546, 553, 554, 547), (547, 554, 555, 548), (548, 555, 556, 549), (549, 556, 557, 550), (550, 557, 558, 551), (551, 558, 559, 552), (514, 525, 601, 596), (117, 124, 980, 975), (261, 262, 1047, 1046), (303, 310, 1073, 1070), (556, 563, 564, 557), (557, 564, 565, 558), (558, 565, 566, 559), (537, 538, 599, 611), (560, 567, 568, 561), (561, 568, 569, 562), (446, 445, 1114, 1115), (563, 570, 571, 564), (564, 571, 572, 565), (215, 216, 1027, 1026), (536, 537, 611, 610), (567, 574, 575, 568), (568, 575, 576, 569), (445, 444, 1113, 1114), (570, 577, 578, 571), (571, 578, 579, 572), (214, 215, 1026, 1025), (1247, 1240, 1213, 1236), (1229, 581, 582, 1230), (1230, 582, 583, 1231), (1231, 583, 584, 1232), (1232, 584, 585, 1233), (1233, 585, 586, 1234), (556, 555, 1128, 1129), (1245, 1238, 1216, 1227), (1219, 588, 589, 1220), (1220, 589, 590, 1221), (1221, 590, 591, 1222), (1222, 591, 592, 1223), (1223, 592, 593, 1224), (32, 33, 933, 932), (574, 567, 616, 617), (535, 536, 610, 609), (560, 553, 614, 615), (534, 535, 609, 608), (546, 524, 595, 613), (533, 534, 608, 607), (594, 593, 624, 618), (735, 708, 709, 718, 719, 720, 721, 722, 723, 710, 711, 712, 724, 730, 731, 732, 733, 734), (596, 601, 602, 603, 604, 605, 617, 616, 615, 614, 613, 595), (539, 594, 618, 612), (526, 527, 603, 602), (524, 514, 596, 595), (588, 531, 597, 619), (527, 528, 604, 603), (531, 515, 598, 597), (553, 546, 613, 614), (589, 588, 619, 620), (528, 529, 605, 604), (567, 560, 615, 616), (538, 517, 600, 599), (590, 589, 620, 621), (591, 590, 621, 622), (592, 591, 622, 623), (515, 532, 606, 598), (593, 592, 623, 624), (532, 533, 607, 606), (660, 661, 729, 728), (634, 635, 706, 716), (659, 660, 728, 727), (633, 634, 716, 715), (705, 649, 708, 735), (691, 698, 734, 733), (658, 659, 727, 726), (632, 633, 715, 714), (677, 684, 732, 731), (657, 658, 726, 725), (663, 670, 730, 724), (631, 632, 714, 713), (636, 657, 725, 717), (1293, 1288, 1266, 1276), (1287, 1286, 1264, 1269), (636, 637, 664, 657), (657, 664, 665, 658), (444, 443, 1112, 1113), (659, 666, 667, 660), (660, 667, 668, 661), (1271, 1272, 669, 662), (1279, 1280, 670, 663), (637, 638, 671, 664), (664, 671, 672, 665), (213, 214, 1025, 1024), (666, 673, 674, 667), (667, 674, 675, 668), (1272, 1273, 676, 669), (1280, 1281, 677, 670), (638, 639, 678, 671), (671, 678, 679, 672), (555, 554, 1127, 1128), (673, 680, 681, 674), (674, 681, 682, 675), (1273, 1274, 683, 676), (1281, 1282, 684, 677), (639, 640, 685, 678), (678, 685, 686, 679), (679, 686, 687, 680), (680, 687, 688, 681), (681, 688, 689, 682), (443, 442, 1111, 1112), (174, 213, 1024, 1009), (640, 641, 692, 685), (685, 692, 693, 686), (686, 693, 694, 687), (687, 694, 695, 688), (688, 695, 696, 689), (689, 696, 697, 690), (690, 697, 698, 691), (554, 553, 1126, 1127), (692, 699, 700, 693), (693, 700, 701, 694), (694, 701, 702, 695), (695, 702, 703, 696), (696, 703, 704, 697), (697, 704, 705, 698), (299, 306, 1072, 1068), (699, 643, 644, 700), (700, 644, 645, 701), (442, 415, 1108, 1111), (188, 219, 1023, 1017), (29, 30, 931, 930), (304, 297, 1067, 1071), (707, 717, 725, 726, 727, 728, 729, 713, 714, 715, 716, 706), (836, 821, 822, 823, 824, 825, 826, 827, 828, 817, 818, 829, 830, 831, 832, 833, 834, 819, 820, 835, 848, 847, 846, 845, 844, 843, 837, 838, 839, 840, 841, 842), (625, 636, 717, 707), (661, 631, 713, 729), (628, 650, 718, 709), (650, 651, 719, 718), (635, 625, 707, 706), (629, 663, 724, 712), (651, 652, 720, 719), (670, 677, 731, 730), (652, 653, 721, 720), (684, 691, 733, 732), (698, 705, 735, 734), (649, 628, 709, 708), (653, 654, 722, 721), (656, 627, 711, 710), (654, 655, 723, 722), (627, 629, 712, 711), (655, 656, 710, 723), (83, 117, 975, 961), (741, 742, 825, 824), (774, 781, 766, 767), (781, 788, 765, 766), (765, 788, 1192, 1183), (795, 802, 763, 764), (802, 809, 762, 763), (809, 816, 761, 762), (774, 767, 821, 836), (740, 741, 824, 823), (737, 754, 835, 820), (738, 740, 823, 822), (752, 753, 819, 834), (767, 738, 822, 821), (754, 810, 848, 835), (751, 752, 834, 833), (768, 775, 776, 769), (769, 776, 777, 770), (28, 29, 930, 929), (771, 778, 779, 772), (772, 779, 780, 773), (296, 303, 1070, 1066), (803, 796, 846, 847), (775, 782, 783, 776), (776, 783, 784, 777), (75, 68, 954, 956), (778, 785, 786, 779), (779, 786, 787, 780), (210, 209, 1021, 1022), (789, 782, 844, 845), (782, 789, 790, 783), (783, 790, 791, 784), (67, 74, 955, 953), (785, 792, 793, 786), (786, 793, 794, 787), (115, 85, 962, 979), (750, 751, 833, 832), (789, 796, 797, 790), (790, 797, 798, 791), (209, 208, 1020, 1021), (792, 799, 800, 793), (793, 800, 801, 794), (794, 801, 802, 795), (775, 768, 837, 843), (796, 803, 804, 797), (797, 804, 805, 798), (86, 114, 978, 963), (799, 806, 807, 800), (800, 807, 808, 801), (801, 808, 809, 802), (753, 737, 820, 819), (803, 810, 811, 804), (804, 811, 812, 805), (208, 207, 1019, 1020), (207, 206, 1018, 1019), (112, 88, 964, 977), (649, 705, 1177, 1156), (749, 750, 832, 831), (810, 754, 755, 811), (811, 755, 756, 812), (812, 756, 757, 813), (813, 757, 758, 814), (814, 758, 759, 815), (206, 173, 1008, 1018), (858, 849, 850, 851, 852, 853, 854, 855, 856, 857, 859, 860, 861, 862, 863, 864), (742, 743, 826, 825), (768, 769, 838, 837), (743, 744, 827, 826), (782, 775, 843, 844), (769, 770, 839, 838), (796, 789, 845, 846), (744, 745, 828, 827), (770, 771, 840, 839), (810, 803, 847, 848), (745, 746, 817, 828), (771, 772, 841, 840), (736, 747, 829, 818), (772, 773, 842, 841), (747, 748, 830, 829), (773, 774, 836, 842), (748, 749, 831, 830), (746, 736, 818, 817), (869, 870, 871, 872, 873, 874, 875, 876, 877, 884, 883, 882, 881, 880, 879, 878), (169, 170, 857, 856), (191, 162, 850, 849), (162, 164, 851, 850), (192, 193, 860, 859), (164, 165, 852, 851), (193, 194, 861, 860), (165, 166, 853, 852), (194, 195, 862, 861), (170, 192, 859, 857), (866, 867, 868, 865), (160, 171, 867, 866), (171, 192, 868, 867), (192, 170, 865, 868), (906, 889, 890, 894, 895, 896, 897, 898, 899, 891, 892, 893, 900, 901, 902, 903, 904, 905), (23, 24, 877, 876), (24, 78, 884, 877), (75, 74, 880, 881), (1, 18, 871, 870), (76, 75, 881, 882), (18, 19, 872, 871), (77, 76, 882, 883), (19, 20, 873, 872), (78, 77, 883, 884), (888, 885, 886, 887), (25, 78, 888, 887), (24, 3, 886, 885), (78, 24, 885, 888), (908, 911, 912, 913, 914, 915, 916, 909, 910, 917, 924, 923, 922, 921, 920, 919, 918, 907), (381, 388, 904, 903), (347, 348, 895, 894), (374, 381, 903, 902), (324, 326, 893, 892), (367, 374, 902, 901), (348, 349, 896, 895), (360, 367, 901, 900), (326, 360, 900, 893), (349, 350, 897, 896), (350, 351, 898, 897), (287, 280, 919, 920), (280, 273, 918, 919), (273, 251, 907, 918), (254, 255, 914, 913), (251, 241, 908, 907), (255, 256, 915, 914), (258, 242, 910, 909), (256, 257, 916, 915), (257, 258, 909, 916), (242, 259, 917, 910), (926, 932, 933, 925), (961, 975, 980, 981, 984, 989, 995, 994, 993, 999, 1000, 1001, 996, 970, 971, 972, 973, 974, 959, 960), (927, 928, 944, 941), (982, 987, 986, 985, 966, 967, 990, 997, 1002, 968, 969, 1003, 998, 991, 992, 993, 988, 983), (963, 978, 979, 962), (958, 965, 976, 977, 964, 957), (1037, 1006, 1007, 1014, 1015, 1016, 1017, 1023, 1029, 1028, 1022, 1021, 1020, 1019, 1018, 1008, 1009, 1024, 1025, 1026, 1027, 1031, 1035, 1040, 1012, 1013, 1041, 1036, 1032, 1033, 1030, 1034), (1004, 1005, 1010, 1011, 1039, 1038), (1053, 1042, 1043, 1044, 1045, 1058, 1063, 1064), (1089, 1093, 1097, 1100, 1103, 1106, 1087, 1088, 1107, 1104, 1101, 1098, 1094, 1095, 1096, 1092, 1091, 1090), (1069, 1051, 1052, 1065, 1068, 1072, 1075, 1080, 1079, 1078, 1074, 1071, 1067, 1066, 1070, 1073, 1077, 1046, 1047, 1048, 1049, 1050, 1081, 1076), (1054, 1059, 1060, 1061, 1062, 1057, 1056, 1055), (1108, 1109, 1110, 1119, 1120, 1122, 1123, 1121, 1116, 1117, 1118, 1115, 1114, 1113, 1112, 1111), (1084, 1085, 1082, 1083, 1086, 1105, 1102, 1099), (1136, 1124, 1125, 1130, 1135, 1139, 1142, 1235, 1144, 1225, 1146, 1147, 1145, 1143), (1157, 1159, 1161, 1163, 1164, 1162, 1160, 1158), (1126, 1131, 1132, 1133, 1137, 1140, 1141, 1138, 1134, 1129, 1128, 1127), (1165, 1168, 1169, 1170, 1167, 1283, 1166, 1275), (1150, 1148, 1149, 1151, 1172, 1171), (1173, 1152, 1153, 1154, 1155, 1156, 1177, 1176, 1175, 1174), (1178, 1179, 1181, 1207, 1206, 1205, 1204, 1203, 1201, 1198, 1194, 1189, 1185, 1184, 1188, 1193, 1197, 1200, 1202, 1208, 1209, 1210, 1211, 1180), (1196, 1182, 1183, 1192, 1191, 1187, 1186, 1190, 1195, 1199), (1296, 1297, 406, 627), (107, 108, 973, 972), (61, 62, 951, 950), (702, 701, 1173, 1174), (378, 385, 1100, 1097), (108, 109, 974, 973), (62, 63, 952, 951), (703, 702, 1174, 1175), (386, 379, 1098, 1101), (109, 110, 959, 974), (337, 338, 1085, 1084), (269, 300, 1065, 1052), (704, 703, 1175, 1176), (338, 339, 1082, 1085), (153, 97, 968, 1002), (705, 704, 1176, 1177), (90, 111, 976, 965), (323, 340, 1086, 1083), (98, 154, 1003, 969), (389, 382, 1099, 1102), (111, 112, 977, 976), (297, 296, 1066, 1067), (385, 392, 1103, 1100), (114, 115, 979, 978), (343, 344, 1088, 1087), (593, 594, 1147, 1146), (393, 386, 1101, 1104), (300, 299, 1068, 1065), (770, 777, 1188, 1184), (307, 268, 1051, 1069), (778, 771, 1185, 1189), (177, 161, 1005, 1004), (396, 389, 1102, 1105), (773, 780, 1190, 1186), (184, 163, 1007, 1006), (658, 665, 1159, 1157), (781, 774, 1187, 1191), (666, 659, 1158, 1160), (392, 399, 1106, 1103), (74, 75, 956, 955), (400, 393, 1104, 1107), (777, 784, 1193, 1188), (785, 778, 1189, 1194), (760, 739, 1179, 1178), (340, 396, 1105, 1086), (10, 32, 932, 926), (780, 787, 1195, 1190), (217, 210, 1022, 1028), (665, 672, 1161, 1159), (33, 9, 925, 933), (788, 781, 1191, 1192), (673, 666, 1160, 1162), (399, 343, 1087, 1106), (642, 626, 1149, 1148), (344, 400, 1107, 1088), (128, 127, 982, 983), (553, 560, 1131, 1126), (784, 791, 1197, 1193), (792, 785, 1194, 1198), (173, 174, 1009, 1008), (216, 223, 1031, 1027), (563, 556, 1129, 1134), (787, 794, 1199, 1195), (672, 679, 1163, 1161), (451, 446, 1115, 1118), (680, 673, 1162, 1164), (132, 93, 966, 985), (161, 178, 1010, 1005), (133, 132, 985, 986), (35, 42, 938, 934), (178, 179, 1011, 1010), (134, 133, 986, 987), (791, 798, 1200, 1197), (365, 364, 1089, 1090), (44, 37, 936, 940), (319, 318, 1078, 1079), (799, 792, 1198, 1201), (366, 365, 1090, 1091), (562, 569, 1137, 1133), (320, 319, 1079, 1080), (223, 230, 1035, 1031), (456, 449, 1116, 1121), (181, 182, 1013, 1012), (367, 366, 1091, 1092), (570, 563, 1134, 1138), (231, 224, 1032, 1036), (565, 572, 1139, 1135), (226, 233, 1034, 1030), (163, 185, 1014, 1007), (94, 139, 990, 967), (185, 186, 1015, 1014), (682, 689, 1168, 1165), (43, 50, 942, 939), (798, 805, 1202, 1200), (186, 187, 1016, 1015), (140, 141, 992, 991), (641, 642, 1148, 1150), (806, 799, 1201, 1203), (455, 462, 1122, 1120), (187, 188, 1017, 1016), (691, 684, 1167, 1170), (141, 142, 993, 992), (415, 416, 1109, 1108), (626, 643, 1151, 1149), (569, 576, 1140, 1137), (246, 278, 1058, 1045), (230, 237, 1040, 1035), (463, 456, 1121, 1123), (416, 417, 1110, 1109), (143, 142, 993, 994), (51, 46, 941, 944), (372, 373, 1095, 1094), (577, 570, 1138, 1141), (238, 231, 1036, 1041), (759, 760, 1178, 1180), (144, 143, 994, 995), (373, 374, 1096, 1095), (273, 280, 1059, 1054), (739, 761, 1181, 1179), (145, 144, 995, 989), (645, 646, 1153, 1152), (572, 579, 1142, 1139), (233, 240, 1037, 1034), (152, 105, 970, 996), (646, 647, 1154, 1153), (580, 573, 1136, 1143), (647, 648, 1155, 1154), (50, 55, 947, 942), (283, 276, 1057, 1062), (805, 812, 1208, 1202), (179, 235, 1039, 1011), (648, 649, 1156, 1155), (9, 10, 926, 925), (764, 765, 1183, 1182), (278, 285, 1063, 1058), (237, 181, 1012, 1040), (699, 692, 1171, 1172), (286, 279, 1053, 1064), (182, 238, 1041, 1013), (149, 150, 1000, 999), (816, 809, 1206, 1207), (150, 151, 1001, 1000), (53, 60, 949, 945), (1234, 586, 1144, 1235), (13, 14, 928, 927), (240, 184, 1006, 1037), (151, 152, 996, 1001), (587, 580, 1143, 1145), (382, 337, 1084, 1099), (63, 56, 948, 952), (771, 770, 1184, 1185), (272, 243, 1043, 1042), (643, 699, 1172, 1151), (815, 759, 1180, 1211), (542, 543, 1125, 1124), (243, 245, 1044, 1043), (245, 246, 1045, 1044), (774, 773, 1186, 1187), (701, 645, 1152, 1173), (659, 658, 1157, 1158), (60, 67, 953, 949), (1224, 593, 1146, 1225), (68, 61, 950, 954), (594, 587, 1145, 1147), (930, 931, 937, 940, 936, 935, 934, 938, 939, 942, 947, 946, 945, 949, 953, 955, 956, 954, 950, 951, 952, 948, 943, 929), (484, 485, 495, 496, 497, 498, 499, 500, 486, 487, 488, 501, 502, 503, 504, 505, 506, 507, 513, 512, 511, 510, 509, 508, 482, 483, 489, 490, 491, 492, 493, 494), (1236, 1213, 1216, 1237), (1226, 1214, 1217, 1227), (1242, 1241, 1212, 1215), (1244, 1243, 1214, 1226), (1243, 1239, 1217, 1214), (1246, 1242, 1215, 1237), (1240, 1244, 1226, 1213), (1213, 1226, 1227, 1216), (586, 1224, 1225, 1144), (585, 1223, 1224, 586), (584, 1222, 1223, 585), (583, 1221, 1222, 584), (582, 1220, 1221, 583), (581, 1219, 1220, 582), (1239, 1245, 1227, 1217), (1238, 1246, 1237, 1216), (1212, 1236, 1237, 1215), (579, 1234, 1235, 1142), (578, 1233, 1234, 579), (577, 1232, 1233, 578), (576, 1231, 1232, 577), (575, 1230, 1231, 576), (574, 1229, 1230, 575), (1241, 1247, 1236, 1212), (1249, 1257, 1247, 1241), (1238, 1245, 1261, 1259), (1248, 1255, 1245, 1239), (1252, 1254, 1244, 1240), (1256, 1250, 1242, 1246), (1253, 1248, 1239, 1243), (1254, 1253, 1243, 1244), (1250, 1249, 1241, 1242), (1245, 1255, 1260, 1261), (1257, 1252, 1240, 1247), (1228, 530, 1252, 1257), (1219, 581, 1251, 1255), (574, 529, 1249, 1250), (1218, 531, 1253, 1254), (531, 588, 1248, 1253), (1229, 574, 1250, 1256), (530, 1218, 1254, 1252), (588, 1219, 1255, 1248), (581, 1229, 1256, 1251), (529, 1228, 1257, 1249), (1251, 1256, 1262, 1258), (1256, 1246, 1263, 1262), (1246, 1238, 1259, 1263), (1255, 1251, 1258, 1260), (1260, 1258, 1319, 1314), (1276, 1277, 1268, 1265), (1284, 1285, 1269, 1264), (1295, 1287, 1269, 1285), (1288, 1291, 1267, 1266), (1294, 1289, 1265, 1284), (1292, 1290, 1268, 1277), (1291, 1292, 1277, 1267), (1266, 1267, 1277, 1276), (675, 682, 1274, 1273), (668, 675, 1273, 1272), (661, 668, 1272, 1271), (1289, 1293, 1276, 1265), (683, 1274, 1275, 1166), (1286, 1294, 1284, 1264), (1290, 1295, 1285, 1268), (1265, 1268, 1285, 1284), (676, 683, 1282, 1281), (669, 676, 1281, 1280), (662, 669, 1280, 1279), (684, 1282, 1283, 1167), (1300, 1307, 1310, 1313), (1301, 1306, 1294, 1286), (1299, 1305, 1293, 1289), (1303, 1304, 1292, 1291), (1292, 1304, 1308, 1309), (1306, 1299, 1289, 1294), (1302, 1303, 1291, 1288), (1307, 1298, 1287, 1295), (1298, 1301, 1286, 1287), (1305, 1302, 1288, 1293), (736, 515, 1297, 1296), (1270, 631, 1302, 1305), (663, 629, 1301, 1298), (1279, 663, 1298, 1307), (631, 661, 1303, 1302), (1278, 630, 1299, 1306), (1271, 662, 1300, 1304), (661, 1271, 1304, 1303), (630, 1270, 1305, 1299), (629, 1278, 1306, 1301), (662, 1279, 1307, 1300), (1313, 1310, 1311, 1312), (1308, 1313, 1312, 1309), (1307, 1295, 1311, 1310), (1304, 1300, 1313, 1308), (1290, 1292, 1309, 1312), (1295, 1290, 1312, 1311), (1319, 1316, 1317, 1318, 1315, 1314), (1263, 1259, 1318, 1317), (1261, 1260, 1314, 1315), (1258, 1262, 1316, 1319), (1259, 1261, 1315, 1318), (1262, 1263, 1317, 1316)])
me_plane_002.polygons.foreach_set('material_index', [0, 0, 0, 0, 0, 0, 0, 0, 0, 0, 0, 0, 0, 0, 0, 0, 0, 0, 0, 0, 0, 0, 0, 0, 0, 0, 0, 0, 0, 0, 0, 0, 0, 0, 0, 0, 0, 0, 0, 0, 0, 0, 0, 0, 0, 0, 0, 0, 0, 0, 0, 0, 0, 0, 0, 0, 0, 0, 0, 0, 0, 0, 0, 0, 0, 0, 0, 0, 0, 0, 0, 0, 0, 0, 0, 0, 0, 0, 0, 0, 0, 0, 0, 0, 0, 0, 0, 0, 0, 0, 0, 0, 0, 0, 0, 0, 0, 0, 0, 0, 0, 0, 0, 0, 0, 0, 0, 0, 0, 0, 0, 0, 0, 0, 0, 0, 0, 0, 0, 0, 0, 0, 0, 0, 0, 0, 0, 0, 0, 0, 0, 0, 0, 0, 0, 0, 0, 0, 0, 0, 0, 0, 0, 0, 0, 0, 0, 0, 0, 0, 0, 0, 0, 0, 0, 0, 0, 0, 0, 0, 0, 0, 0, 0, 0, 0, 0, 0, 0, 0, 0, 0, 0, 0, 0, 0, 0, 0, 0, 0, 0, 0, 0, 0, 0, 0, 0, 0, 0, 0, 0, 0, 0, 0, 0, 0, 0, 0, 0, 0, 0, 0, 0, 0, 0, 0, 0, 0, 0, 0, 0, 0, 0, 0, 0, 0, 0, 0, 0, 0, 0, 0, 0, 0, 0, 0, 0, 0, 0, 0, 0, 0, 0, 0, 0, 0, 0, 0, 0, 0, 0, 0, 0, 0, 0, 0, 0, 0, 0, 0, 0, 0, 0, 0, 0, 0, 0, 0, 0, 0, 0, 0, 0, 0, 0, 0, 0, 0, 0, 0, 0, 0, 0, 0, 0, 0, 0, 0, 0, 0, 0, 0, 0, 0, 0, 0, 0, 0, 0, 0, 0, 0, 0, 0, 0, 0, 0, 0, 0, 0, 0, 0, 0, 0, 0, 0, 0, 0, 0, 0, 0, 0, 0, 0, 0, 0, 0, 0, 0, 0, 0, 0, 0, 0, 0, 0, 0, 0, 0, 0, 0, 0, 0, 0, 0, 0, 0, 0, 0, 0, 0, 0, 0, 0, 0, 0, 0, 0, 0, 0, 0, 0, 0, 0, 0, 0, 0, 0, 0, 0, 0, 0, 0, 0, 0, 0, 0, 0, 0, 0, 0, 0, 0, 0, 0, 0, 0, 0, 0, 0, 0, 0, 0, 0, 1, 0, 0, 0, 0, 0, 0, 0, 0, 0, 0, 0, 0, 0, 0, 0, 0, 0, 0, 0, 0, 0, 0, 0, 0, 0, 0, 0, 0, 0, 0, 0, 0, 0, 0, 0, 0, 0, 0, 0, 0, 0, 0, 0, 0, 0, 0, 0, 0, 0, 0, 0, 0, 0, 0, 0, 0, 0, 0, 0, 0, 0, 0, 0, 0, 0, 0, 0, 0, 0, 0, 0, 0, 0, 0, 0, 0, 0, 0, 0, 0, 0, 1, 1, 0, 0, 0, 0, 0, 0, 0, 0, 0, 0, 0, 0, 0, 0, 0, 0, 0, 0, 0, 0, 0, 0, 0, 0, 0, 0, 0, 0, 0, 0, 0, 0, 0, 0, 0, 0, 0, 0, 0, 0, 0, 0, 0, 0, 0, 0, 0, 0, 0, 0, 0, 0, 0, 0, 0, 0, 0, 0, 0, 0, 0, 0, 0, 0, 0, 0, 0, 0, 0, 0, 0, 0, 0, 0, 0, 0, 0, 0, 0, 0, 0, 1, 1, 0, 0, 0, 0, 0, 0, 0, 0, 0, 0, 0, 0, 0, 0, 0, 0, 0, 0, 0, 0, 0, 0, 0, 0, 0, 0, 0, 0, 0, 0, 0, 0, 0, 0, 0, 0, 0, 0, 0, 0, 0, 0, 0, 0, 0, 0, 0, 0, 0, 0, 0, 0, 0, 0, 0, 0, 0, 0, 0, 0, 0, 0, 0, 0, 0, 0, 0, 0, 0, 0, 0, 0, 0, 0, 0, 0, 0, 0, 0, 0, 0, 1, 0, 0, 0, 0, 0, 0, 0, 0, 0, 0, 0, 0, 0, 0, 0, 0, 0, 1, 0, 0, 0, 0, 0, 0, 0, 0, 0, 1, 0, 0, 0, 1, 0, 0, 0, 0, 0, 0, 0, 0, 0, 1, 0, 0, 0, 1, 0, 0, 0, 0, 0, 0, 0, 0, 0, 0, 0, 0, 0, 0, 0, 0, 0, 0, 0, 0, 1, 1, 1, 1, 0, 1, 1, 1, 1, 1, 1, 1, 1, 1, 1, 1, 1, 1, 1, 1, 1, 1, 0, 0, 0, 0, 0, 0, 0, 0, 0, 0, 0, 0, 0, 0, 0, 0, 0, 0, 0, 0, 0, 0, 0, 0, 0, 0, 0, 0, 0, 0, 0, 0, 0, 0, 0, 0, 0, 0, 0, 0, 0, 0, 0, 0, 0, 0, 0, 0, 0, 0, 0, 0, 0, 0, 0, 0, 0, 0, 0, 0, 0, 0, 0, 0, 0, 0, 0, 0, 0, 0, 0, 0, 0, 0, 0, 0, 0, 0, 0, 0, 0, 0, 0, 0, 0, 0, 0, 0, 0, 0, 0, 0, 0, 0, 0, 0, 0, 0, 0, 0, 0, 0, 0, 0, 0, 0, 0, 0, 0, 0, 0, 0, 0, 0, 0, 0, 0, 0, 0, 0, 0, 0, 0, 0, 0, 0, 0, 0, 0, 0, 0, 0, 0, 0, 0, 0, 0, 0, 0, 0, 0, 0, 0, 0, 0, 0, 0, 0, 0, 0, 0, 0, 0, 0, 0, 0, 0, 0, 0, 0, 0, 0, 0, 0, 1, 1, 1, 1, 0, 0, 0, 0, 0, 1, 0, 0, 0, 0, 0, 0, 0, 0, 1, 0, 0, 0, 0, 0, 0, 0, 0, 0, 0, 0, 0, 0, 0, 0, 0, 0, 0, 0, 0, 0, 0, 0, 0, 0, 0, 0, 0, 0, 0, 0, 0, 1, 1, 0, 0, 0, 0, 0, 1, 0, 0, 0, 0, 0, 0, 0, 1, 0, 0, 0, 0, 0, 0, 0, 0, 0, 0, 0, 0, 0, 0, 0, 0, 0, 0, 0, 0, 0, 0, 0, 0, 0, 0, 0, 0, 0, 0, 0, 0, 0, 0, 0, 0, 0])
me_plane_002.materials.append(mat_floor)
me_plane_002.materials.append(None)
me_plane_002.use_remesh_preserve_volume = False
me_plane_002.use_remesh_preserve_attributes = False
me_plane_002.use_mirror_vertex_groups = False
me_plane_002.update()

# ---- objects
ob_plane_002 = bpy.data.objects.new('Plane.002', me_plane_002)
ob_lamp = bpy.data.objects.new('Lamp', light_lamp)
ob_camera = bpy.data.objects.new('Camera', cam_camera)

# ---- transforms, parenting, visibility, modifiers, constraints
ob_plane_002.location = (40.0, -20.0, 0.0)
ob_plane_002.scale = (10.0, 10.0, 1.0)
ob_plane_002.lineart.crease_threshold = 0.0
ob_lamp.location = (4.076, 1.005, 18.07)
ob_lamp.rotation_euler = (0.6503, 0.05522, 1.866)
ob_lamp.lock_rotations_4d = False
ob_lamp.empty_display_type = 'ARROWS'
ob_lamp.color = (0.0, 0.0, 0.0, 0.0)
ob_lamp.lineart.crease_threshold = 0.0
ob_camera.location = (7.481, -7.578, 12.76)
ob_camera.rotation_euler = (1.109, 0.01082, 0.8149)
ob_camera.lock_rotations_4d = False
ob_camera.empty_display_type = 'ARROWS'
ob_camera.color = (0.0, 0.0, 0.0, 0.0)
ob_camera.display_type = 'WIRE'
ob_camera.lineart.crease_threshold = 0.0

# ---- collection membership
col_collection_1.objects.link(ob_plane_002)
col_collection_1.objects.link(ob_lamp)
col_collection_1.objects.link(ob_camera)

# ---- scene / render settings (as saved in the file)
scene.camera = ob_camera
scene.frame_start = 1; scene.frame_end = 250; scene.frame_set(1)
scene.render.engine = 'BLENDER_EEVEE_NEXT'
scene.render.resolution_percentage = 50
scene.render.dither_intensity = 0.0
scene.cycles.use_denoising = False
scene.cycles.samples = 128
scene.cycles.sampling_pattern = 'TABULATED_SOBOL'
scene.cycles.light_sampling_threshold = 0.0
scene.cycles.use_adaptive_sampling = False
scene.cycles.use_light_tree = False
scene.cycles.blur_glossy = 0.0
scene.cycles.sample_clamp_indirect = 0.0
scene.view_settings.view_transform = 'Standard'
bpy.context.view_layer.update()
